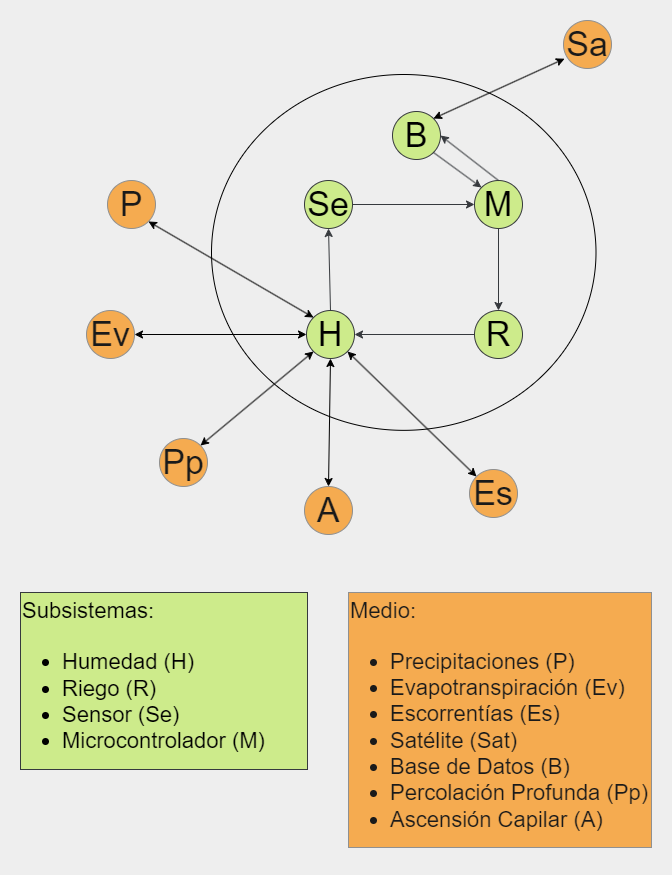

The diagram above was exported from draw.io. Its source (the exported page's mxGraphModel, read from the mxfile embedded in the PNG):
<mxGraphModel dx="998" dy="587" grid="0" gridSize="10" guides="1" tooltips="1" connect="1" arrows="1" fold="1" page="1" pageScale="1" pageWidth="827" pageHeight="1169" background="#EEEEEE" math="0" shadow="0">
  <root>
    <mxCell id="0" />
    <mxCell id="1" parent="0" />
    <mxCell id="yzf27zjaCftmxP0QKyRk-9" value="" style="ellipse;whiteSpace=wrap;html=1;fillColor=none;" vertex="1" parent="1">
      <mxGeometry x="254" y="110" width="384.5" height="355.85" as="geometry" />
    </mxCell>
    <mxCell id="m7tg5cHbJo5AVEbpCP0l-2" value="&lt;font style=&quot;font-size: 34px;&quot;&gt;P&lt;/font&gt;" style="ellipse;whiteSpace=wrap;html=1;aspect=fixed;strokeColor=#909090;fontColor=#1A1A1A;fillColor=#F5AB50;" parent="1" vertex="1">
      <mxGeometry x="150" y="216" width="48" height="48" as="geometry" />
    </mxCell>
    <mxCell id="m7tg5cHbJo5AVEbpCP0l-5" value="&lt;font style=&quot;font-size: 34px;&quot;&gt;H&lt;/font&gt;" style="ellipse;whiteSpace=wrap;html=1;aspect=fixed;fillColor=#cdeb8b;strokeColor=#36393d;" parent="1" vertex="1">
      <mxGeometry x="349" y="346" width="48" height="48" as="geometry" />
    </mxCell>
    <mxCell id="m7tg5cHbJo5AVEbpCP0l-6" value="&lt;font style=&quot;font-size: 34px;&quot;&gt;A&lt;/font&gt;" style="ellipse;whiteSpace=wrap;html=1;aspect=fixed;fillColor=#F5AB50;strokeColor=#909090;fontColor=#1A1A1A;" parent="1" vertex="1">
      <mxGeometry x="347" y="522" width="48" height="48" as="geometry" />
    </mxCell>
    <mxCell id="m7tg5cHbJo5AVEbpCP0l-9" value="&lt;font style=&quot;font-size: 34px;&quot;&gt;Se&lt;/font&gt;" style="ellipse;whiteSpace=wrap;html=1;aspect=fixed;fillColor=#cdeb8b;strokeColor=#36393d;" parent="1" vertex="1">
      <mxGeometry x="347" y="216" width="48" height="48" as="geometry" />
    </mxCell>
    <mxCell id="m7tg5cHbJo5AVEbpCP0l-10" value="&lt;font style=&quot;font-size: 34px;&quot;&gt;B&lt;/font&gt;" style="ellipse;whiteSpace=wrap;html=1;aspect=fixed;strokeColor=#36393d;fillColor=#cdeb8b;" parent="1" vertex="1">
      <mxGeometry x="435" y="147" width="48" height="48" as="geometry" />
    </mxCell>
    <mxCell id="m7tg5cHbJo5AVEbpCP0l-12" value="&lt;font style=&quot;font-size: 34px;&quot;&gt;Ev&lt;/font&gt;" style="ellipse;whiteSpace=wrap;html=1;aspect=fixed;fillColor=#F5AB50;strokeColor=#909090;fontColor=#1A1A1A;" parent="1" vertex="1">
      <mxGeometry x="129" y="346" width="48" height="48" as="geometry" />
    </mxCell>
    <mxCell id="m7tg5cHbJo5AVEbpCP0l-13" value="&lt;font style=&quot;font-size: 34px;&quot;&gt;Es&lt;/font&gt;" style="ellipse;whiteSpace=wrap;html=1;aspect=fixed;fillColor=#F5AB50;strokeColor=#909090;fontColor=#1A1A1A;" parent="1" vertex="1">
      <mxGeometry x="512" y="505" width="48" height="48" as="geometry" />
    </mxCell>
    <mxCell id="m7tg5cHbJo5AVEbpCP0l-16" value="&lt;font style=&quot;font-size: 34px;&quot;&gt;M&lt;/font&gt;" style="ellipse;whiteSpace=wrap;html=1;aspect=fixed;fillColor=#cdeb8b;strokeColor=#36393d;" parent="1" vertex="1">
      <mxGeometry x="517" y="216" width="48" height="48" as="geometry" />
    </mxCell>
    <mxCell id="m7tg5cHbJo5AVEbpCP0l-17" value="&lt;font style=&quot;font-size: 34px;&quot;&gt;Pp&lt;/font&gt;" style="ellipse;whiteSpace=wrap;html=1;aspect=fixed;fillColor=#F5AB50;strokeColor=#909090;fontColor=#1A1A1A;" parent="1" vertex="1">
      <mxGeometry x="202" y="474" width="48" height="48" as="geometry" />
    </mxCell>
    <mxCell id="m7tg5cHbJo5AVEbpCP0l-21" value="&lt;font style=&quot;font-size: 22px;&quot;&gt;Subsistemas:&lt;br&gt;&lt;/font&gt;&lt;ul style=&quot;font-size: 22px;&quot;&gt;&lt;li style=&quot;&quot;&gt;&lt;font style=&quot;font-size: 22px;&quot;&gt;Humedad (H)&lt;/font&gt;&lt;/li&gt;&lt;li&gt;Riego (R)&lt;/li&gt;&lt;li style=&quot;&quot;&gt;&lt;font style=&quot;font-size: 22px;&quot;&gt;Sensor (Se)&lt;/font&gt;&lt;/li&gt;&lt;li style=&quot;&quot;&gt;&lt;font style=&quot;font-size: 22px;&quot;&gt;Microcontrolador (M)&lt;/font&gt;&lt;/li&gt;&lt;/ul&gt;&lt;div&gt;&lt;/div&gt;" style="rounded=0;whiteSpace=wrap;html=1;strokeColor=#36393d;fontSize=34;fillColor=#cdeb8b;align=left;" parent="1" vertex="1">
      <mxGeometry x="63" y="628" width="287" height="177" as="geometry" />
    </mxCell>
    <mxCell id="m7tg5cHbJo5AVEbpCP0l-22" value="&lt;font style=&quot;font-size: 22px;&quot;&gt;Medio:&lt;br&gt;&lt;/font&gt;&lt;ul style=&quot;font-size: 22px;&quot;&gt;&lt;li style=&quot;&quot;&gt;&lt;font style=&quot;font-size: 22px;&quot;&gt;Precipitaciones (P)&lt;/font&gt;&lt;/li&gt;&lt;li&gt;Evapotranspiración (Ev)&lt;/li&gt;&lt;li&gt;Escorrentías (Es)&lt;/li&gt;&lt;li style=&quot;&quot;&gt;&lt;font style=&quot;font-size: 22px;&quot;&gt;Satélite (Sat)&lt;/font&gt;&lt;/li&gt;&lt;li style=&quot;&quot;&gt;&lt;font style=&quot;font-size: 22px;&quot;&gt;Base de Datos (B)&lt;/font&gt;&lt;/li&gt;&lt;li&gt;Percolación Profunda (Pp)&lt;/li&gt;&lt;li&gt;Ascensión Capilar (A)&lt;/li&gt;&lt;/ul&gt;" style="rounded=0;whiteSpace=wrap;html=1;strokeColor=#909090;fontSize=34;fontColor=#1A1A1A;fillColor=#F5AB50;align=left;" parent="1" vertex="1">
      <mxGeometry x="391" y="628" width="303" height="255" as="geometry" />
    </mxCell>
    <mxCell id="m7tg5cHbJo5AVEbpCP0l-54" value="&lt;font style=&quot;font-size: 34px;&quot;&gt;R&lt;/font&gt;" style="ellipse;whiteSpace=wrap;html=1;aspect=fixed;fillColor=#cdeb8b;strokeColor=#36393d;" parent="1" vertex="1">
      <mxGeometry x="517" y="346" width="48" height="48" as="geometry" />
    </mxCell>
    <mxCell id="m7tg5cHbJo5AVEbpCP0l-57" value="" style="endArrow=classic;html=1;rounded=0;fontSize=12;fontColor=#1A1A1A;exitX=0.5;exitY=0;exitDx=0;exitDy=0;entryX=0.5;entryY=1;entryDx=0;entryDy=0;fillColor=#cdeb8b;strokeColor=#36393d;" parent="1" source="m7tg5cHbJo5AVEbpCP0l-5" target="m7tg5cHbJo5AVEbpCP0l-9" edge="1">
      <mxGeometry width="50" height="50" relative="1" as="geometry">
        <mxPoint x="284" y="329" as="sourcePoint" />
        <mxPoint x="334" y="279" as="targetPoint" />
      </mxGeometry>
    </mxCell>
    <mxCell id="m7tg5cHbJo5AVEbpCP0l-58" value="" style="endArrow=classic;html=1;rounded=0;fontSize=12;fontColor=#1A1A1A;exitX=1;exitY=0.5;exitDx=0;exitDy=0;fillColor=#cdeb8b;strokeColor=#36393d;" parent="1" source="m7tg5cHbJo5AVEbpCP0l-9" target="m7tg5cHbJo5AVEbpCP0l-16" edge="1">
      <mxGeometry width="50" height="50" relative="1" as="geometry">
        <mxPoint x="456" y="247" as="sourcePoint" />
        <mxPoint x="506" y="197" as="targetPoint" />
      </mxGeometry>
    </mxCell>
    <mxCell id="m7tg5cHbJo5AVEbpCP0l-65" value="" style="endArrow=classic;html=1;rounded=0;fontSize=12;fontColor=#1A1A1A;exitX=0.5;exitY=1;exitDx=0;exitDy=0;entryX=0.5;entryY=0;entryDx=0;entryDy=0;fillColor=#cdeb8b;strokeColor=#36393d;" parent="1" source="m7tg5cHbJo5AVEbpCP0l-16" target="m7tg5cHbJo5AVEbpCP0l-54" edge="1">
      <mxGeometry width="50" height="50" relative="1" as="geometry">
        <mxPoint x="386" y="433" as="sourcePoint" />
        <mxPoint x="436" y="383" as="targetPoint" />
      </mxGeometry>
    </mxCell>
    <mxCell id="m7tg5cHbJo5AVEbpCP0l-83" value="" style="endArrow=classic;html=1;rounded=0;strokeColor=#36393d;fontSize=12;fontColor=#1A1A1A;exitX=0;exitY=0.5;exitDx=0;exitDy=0;entryX=1;entryY=0.5;entryDx=0;entryDy=0;fillColor=#cdeb8b;" parent="1" source="m7tg5cHbJo5AVEbpCP0l-54" target="m7tg5cHbJo5AVEbpCP0l-5" edge="1">
      <mxGeometry width="50" height="50" relative="1" as="geometry">
        <mxPoint x="386" y="394" as="sourcePoint" />
        <mxPoint x="436" y="344" as="targetPoint" />
      </mxGeometry>
    </mxCell>
    <mxCell id="yzf27zjaCftmxP0QKyRk-1" value="" style="endArrow=classic;startArrow=classic;html=1;rounded=0;exitX=0.5;exitY=0;exitDx=0;exitDy=0;entryX=0.5;entryY=1;entryDx=0;entryDy=0;" edge="1" parent="1" source="m7tg5cHbJo5AVEbpCP0l-6" target="m7tg5cHbJo5AVEbpCP0l-5">
      <mxGeometry width="50" height="50" relative="1" as="geometry">
        <mxPoint x="339" y="516" as="sourcePoint" />
        <mxPoint x="371" y="399" as="targetPoint" />
      </mxGeometry>
    </mxCell>
    <mxCell id="yzf27zjaCftmxP0QKyRk-2" value="" style="endArrow=classic;startArrow=classic;html=1;rounded=0;exitX=0;exitY=0;exitDx=0;exitDy=0;entryX=1;entryY=1;entryDx=0;entryDy=0;" edge="1" parent="1" source="m7tg5cHbJo5AVEbpCP0l-13" target="m7tg5cHbJo5AVEbpCP0l-5">
      <mxGeometry width="50" height="50" relative="1" as="geometry">
        <mxPoint x="344" y="550" as="sourcePoint" />
        <mxPoint x="371.192" y="405.39200000000005" as="targetPoint" />
      </mxGeometry>
    </mxCell>
    <mxCell id="yzf27zjaCftmxP0QKyRk-3" value="" style="endArrow=classic;startArrow=classic;html=1;rounded=0;exitX=1;exitY=0;exitDx=0;exitDy=0;entryX=0;entryY=1;entryDx=0;entryDy=0;" edge="1" parent="1" source="m7tg5cHbJo5AVEbpCP0l-17" target="m7tg5cHbJo5AVEbpCP0l-5">
      <mxGeometry width="50" height="50" relative="1" as="geometry">
        <mxPoint x="344" y="550" as="sourcePoint" />
        <mxPoint x="371.192" y="405.39200000000005" as="targetPoint" />
      </mxGeometry>
    </mxCell>
    <mxCell id="yzf27zjaCftmxP0QKyRk-4" value="" style="endArrow=classic;startArrow=classic;html=1;rounded=0;exitX=1;exitY=0.5;exitDx=0;exitDy=0;entryX=0;entryY=0.5;entryDx=0;entryDy=0;" edge="1" parent="1" source="m7tg5cHbJo5AVEbpCP0l-12" target="m7tg5cHbJo5AVEbpCP0l-5">
      <mxGeometry width="50" height="50" relative="1" as="geometry">
        <mxPoint x="183" y="370.61" as="sourcePoint" />
        <mxPoint x="210.192" y="226.00200000000007" as="targetPoint" />
      </mxGeometry>
    </mxCell>
    <mxCell id="yzf27zjaCftmxP0QKyRk-7" value="" style="endArrow=classic;startArrow=classic;html=1;rounded=0;exitX=1;exitY=1;exitDx=0;exitDy=0;entryX=0;entryY=0;entryDx=0;entryDy=0;" edge="1" parent="1" source="m7tg5cHbJo5AVEbpCP0l-2" target="m7tg5cHbJo5AVEbpCP0l-5">
      <mxGeometry width="50" height="50" relative="1" as="geometry">
        <mxPoint x="227" y="281" as="sourcePoint" />
        <mxPoint x="401" y="281" as="targetPoint" />
      </mxGeometry>
    </mxCell>
    <mxCell id="yzf27zjaCftmxP0QKyRk-11" value="&lt;font style=&quot;font-size: 34px;&quot;&gt;Sa&lt;/font&gt;" style="ellipse;whiteSpace=wrap;html=1;aspect=fixed;strokeColor=#909090;fontColor=#1A1A1A;fillColor=#F5AB50;" vertex="1" parent="1">
      <mxGeometry x="606" y="56" width="48" height="48" as="geometry" />
    </mxCell>
    <mxCell id="yzf27zjaCftmxP0QKyRk-12" value="" style="endArrow=classic;startArrow=classic;html=1;rounded=0;strokeColor=#000000;fontSize=12;fontColor=#1A1A1A;entryX=1;entryY=0;entryDx=0;entryDy=0;fillColor=#F5AB50;exitX=0.021;exitY=0.796;exitDx=0;exitDy=0;exitPerimeter=0;" edge="1" parent="1" source="yzf27zjaCftmxP0QKyRk-11" target="m7tg5cHbJo5AVEbpCP0l-10">
      <mxGeometry width="50" height="50" relative="1" as="geometry">
        <mxPoint x="569.6064428956618" y="100.09389338706492" as="sourcePoint" />
        <mxPoint x="505.99943725152275" y="68.00056274847728" as="targetPoint" />
      </mxGeometry>
    </mxCell>
    <mxCell id="yzf27zjaCftmxP0QKyRk-13" value="" style="endArrow=classic;html=1;rounded=0;fontSize=12;fontColor=#1A1A1A;fillColor=#cdeb8b;strokeColor=#36393d;entryX=0;entryY=0;entryDx=0;entryDy=0;exitX=1;exitY=1;exitDx=0;exitDy=0;" edge="1" parent="1" source="m7tg5cHbJo5AVEbpCP0l-10" target="m7tg5cHbJo5AVEbpCP0l-16">
      <mxGeometry width="50" height="50" relative="1" as="geometry">
        <mxPoint x="466" y="207" as="sourcePoint" />
        <mxPoint x="527" y="250" as="targetPoint" />
      </mxGeometry>
    </mxCell>
    <mxCell id="yzf27zjaCftmxP0QKyRk-14" value="" style="endArrow=classic;html=1;rounded=0;fontSize=12;fontColor=#1A1A1A;fillColor=#cdeb8b;strokeColor=#36393d;exitX=0.5;exitY=0;exitDx=0;exitDy=0;entryX=1;entryY=0.5;entryDx=0;entryDy=0;" edge="1" parent="1" source="m7tg5cHbJo5AVEbpCP0l-16" target="m7tg5cHbJo5AVEbpCP0l-10">
      <mxGeometry width="50" height="50" relative="1" as="geometry">
        <mxPoint x="706" y="142" as="sourcePoint" />
        <mxPoint x="480" y="169" as="targetPoint" />
      </mxGeometry>
    </mxCell>
  </root>
</mxGraphModel>